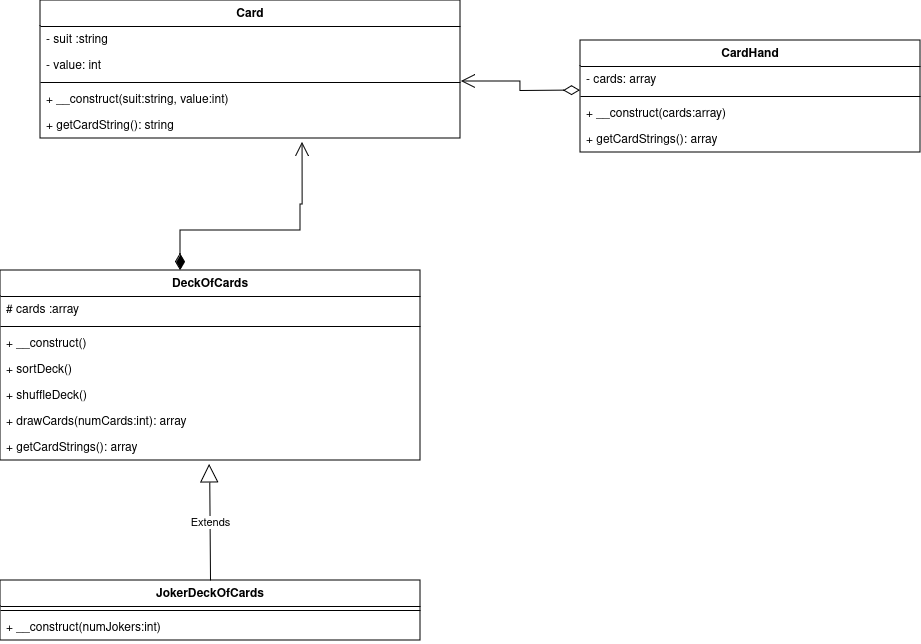

The diagram above was exported from draw.io. Its source (the exported page's mxGraphModel, read from the mxfile embedded in the PNG):
<mxGraphModel dx="1964" dy="634" grid="1" gridSize="10" guides="1" tooltips="1" connect="1" arrows="1" fold="1" page="1" pageScale="1" pageWidth="850" pageHeight="1100" math="0" shadow="0">
  <root>
    <mxCell id="0" />
    <mxCell id="1" parent="0" />
    <mxCell id="Kv3Y2FFL76r5PnqDMaxQ-1" value="Card" style="swimlane;fontStyle=1;align=center;verticalAlign=top;childLayout=stackLayout;horizontal=1;startSize=26;horizontalStack=0;resizeParent=1;resizeParentMax=0;resizeLast=0;collapsible=1;marginBottom=0;whiteSpace=wrap;html=1;" vertex="1" parent="1">
      <mxGeometry x="-70" y="200" width="420" height="138" as="geometry" />
    </mxCell>
    <mxCell id="Kv3Y2FFL76r5PnqDMaxQ-2" value="- suit :string" style="text;strokeColor=none;fillColor=none;align=left;verticalAlign=top;spacingLeft=4;spacingRight=4;overflow=hidden;rotatable=0;points=[[0,0.5],[1,0.5]];portConstraint=eastwest;whiteSpace=wrap;html=1;" vertex="1" parent="Kv3Y2FFL76r5PnqDMaxQ-1">
      <mxGeometry y="26" width="420" height="26" as="geometry" />
    </mxCell>
    <mxCell id="Kv3Y2FFL76r5PnqDMaxQ-5" value="- value: int" style="text;strokeColor=none;fillColor=none;align=left;verticalAlign=top;spacingLeft=4;spacingRight=4;overflow=hidden;rotatable=0;points=[[0,0.5],[1,0.5]];portConstraint=eastwest;whiteSpace=wrap;html=1;" vertex="1" parent="Kv3Y2FFL76r5PnqDMaxQ-1">
      <mxGeometry y="52" width="420" height="26" as="geometry" />
    </mxCell>
    <mxCell id="Kv3Y2FFL76r5PnqDMaxQ-3" value="" style="line;strokeWidth=1;fillColor=none;align=left;verticalAlign=middle;spacingTop=-1;spacingLeft=3;spacingRight=3;rotatable=0;labelPosition=right;points=[];portConstraint=eastwest;strokeColor=inherit;" vertex="1" parent="Kv3Y2FFL76r5PnqDMaxQ-1">
      <mxGeometry y="78" width="420" height="8" as="geometry" />
    </mxCell>
    <mxCell id="Kv3Y2FFL76r5PnqDMaxQ-4" value="+ __construct(suit:string, value:int)" style="text;strokeColor=none;fillColor=none;align=left;verticalAlign=top;spacingLeft=4;spacingRight=4;overflow=hidden;rotatable=0;points=[[0,0.5],[1,0.5]];portConstraint=eastwest;whiteSpace=wrap;html=1;" vertex="1" parent="Kv3Y2FFL76r5PnqDMaxQ-1">
      <mxGeometry y="86" width="420" height="26" as="geometry" />
    </mxCell>
    <mxCell id="Kv3Y2FFL76r5PnqDMaxQ-7" value="+ getCardString(): string" style="text;strokeColor=none;fillColor=none;align=left;verticalAlign=top;spacingLeft=4;spacingRight=4;overflow=hidden;rotatable=0;points=[[0,0.5],[1,0.5]];portConstraint=eastwest;whiteSpace=wrap;html=1;" vertex="1" parent="Kv3Y2FFL76r5PnqDMaxQ-1">
      <mxGeometry y="112" width="420" height="26" as="geometry" />
    </mxCell>
    <mxCell id="Kv3Y2FFL76r5PnqDMaxQ-8" value="CardHand" style="swimlane;fontStyle=1;align=center;verticalAlign=top;childLayout=stackLayout;horizontal=1;startSize=26;horizontalStack=0;resizeParent=1;resizeParentMax=0;resizeLast=0;collapsible=1;marginBottom=0;whiteSpace=wrap;html=1;" vertex="1" parent="1">
      <mxGeometry x="470" y="240" width="340" height="112" as="geometry" />
    </mxCell>
    <mxCell id="Kv3Y2FFL76r5PnqDMaxQ-9" value="- cards: array" style="text;strokeColor=none;fillColor=none;align=left;verticalAlign=top;spacingLeft=4;spacingRight=4;overflow=hidden;rotatable=0;points=[[0,0.5],[1,0.5]];portConstraint=eastwest;whiteSpace=wrap;html=1;" vertex="1" parent="Kv3Y2FFL76r5PnqDMaxQ-8">
      <mxGeometry y="26" width="340" height="26" as="geometry" />
    </mxCell>
    <mxCell id="Kv3Y2FFL76r5PnqDMaxQ-10" value="" style="line;strokeWidth=1;fillColor=none;align=left;verticalAlign=middle;spacingTop=-1;spacingLeft=3;spacingRight=3;rotatable=0;labelPosition=right;points=[];portConstraint=eastwest;strokeColor=inherit;" vertex="1" parent="Kv3Y2FFL76r5PnqDMaxQ-8">
      <mxGeometry y="52" width="340" height="8" as="geometry" />
    </mxCell>
    <mxCell id="Kv3Y2FFL76r5PnqDMaxQ-12" value="+ __construct(cards:array)" style="text;strokeColor=none;fillColor=none;align=left;verticalAlign=top;spacingLeft=4;spacingRight=4;overflow=hidden;rotatable=0;points=[[0,0.5],[1,0.5]];portConstraint=eastwest;whiteSpace=wrap;html=1;" vertex="1" parent="Kv3Y2FFL76r5PnqDMaxQ-8">
      <mxGeometry y="60" width="340" height="26" as="geometry" />
    </mxCell>
    <mxCell id="Kv3Y2FFL76r5PnqDMaxQ-11" value="+ getCardStrings(): array" style="text;strokeColor=none;fillColor=none;align=left;verticalAlign=top;spacingLeft=4;spacingRight=4;overflow=hidden;rotatable=0;points=[[0,0.5],[1,0.5]];portConstraint=eastwest;whiteSpace=wrap;html=1;" vertex="1" parent="Kv3Y2FFL76r5PnqDMaxQ-8">
      <mxGeometry y="86" width="340" height="26" as="geometry" />
    </mxCell>
    <mxCell id="Kv3Y2FFL76r5PnqDMaxQ-17" value="DeckOfCards" style="swimlane;fontStyle=1;align=center;verticalAlign=top;childLayout=stackLayout;horizontal=1;startSize=26;horizontalStack=0;resizeParent=1;resizeParentMax=0;resizeLast=0;collapsible=1;marginBottom=0;whiteSpace=wrap;html=1;" vertex="1" parent="1">
      <mxGeometry x="-110" y="470" width="420" height="190" as="geometry" />
    </mxCell>
    <mxCell id="Kv3Y2FFL76r5PnqDMaxQ-18" value="# cards :array" style="text;strokeColor=none;fillColor=none;align=left;verticalAlign=top;spacingLeft=4;spacingRight=4;overflow=hidden;rotatable=0;points=[[0,0.5],[1,0.5]];portConstraint=eastwest;whiteSpace=wrap;html=1;" vertex="1" parent="Kv3Y2FFL76r5PnqDMaxQ-17">
      <mxGeometry y="26" width="420" height="26" as="geometry" />
    </mxCell>
    <mxCell id="Kv3Y2FFL76r5PnqDMaxQ-20" value="" style="line;strokeWidth=1;fillColor=none;align=left;verticalAlign=middle;spacingTop=-1;spacingLeft=3;spacingRight=3;rotatable=0;labelPosition=right;points=[];portConstraint=eastwest;strokeColor=inherit;" vertex="1" parent="Kv3Y2FFL76r5PnqDMaxQ-17">
      <mxGeometry y="52" width="420" height="8" as="geometry" />
    </mxCell>
    <mxCell id="Kv3Y2FFL76r5PnqDMaxQ-21" value="+ __construct()" style="text;strokeColor=none;fillColor=none;align=left;verticalAlign=top;spacingLeft=4;spacingRight=4;overflow=hidden;rotatable=0;points=[[0,0.5],[1,0.5]];portConstraint=eastwest;whiteSpace=wrap;html=1;" vertex="1" parent="Kv3Y2FFL76r5PnqDMaxQ-17">
      <mxGeometry y="60" width="420" height="26" as="geometry" />
    </mxCell>
    <mxCell id="Kv3Y2FFL76r5PnqDMaxQ-23" value="+ sortDeck()" style="text;strokeColor=none;fillColor=none;align=left;verticalAlign=top;spacingLeft=4;spacingRight=4;overflow=hidden;rotatable=0;points=[[0,0.5],[1,0.5]];portConstraint=eastwest;whiteSpace=wrap;html=1;" vertex="1" parent="Kv3Y2FFL76r5PnqDMaxQ-17">
      <mxGeometry y="86" width="420" height="26" as="geometry" />
    </mxCell>
    <mxCell id="Kv3Y2FFL76r5PnqDMaxQ-24" value="+ shuffleDeck()" style="text;strokeColor=none;fillColor=none;align=left;verticalAlign=top;spacingLeft=4;spacingRight=4;overflow=hidden;rotatable=0;points=[[0,0.5],[1,0.5]];portConstraint=eastwest;whiteSpace=wrap;html=1;" vertex="1" parent="Kv3Y2FFL76r5PnqDMaxQ-17">
      <mxGeometry y="112" width="420" height="26" as="geometry" />
    </mxCell>
    <mxCell id="Kv3Y2FFL76r5PnqDMaxQ-22" value="+ drawCards(numCards:int): array" style="text;strokeColor=none;fillColor=none;align=left;verticalAlign=top;spacingLeft=4;spacingRight=4;overflow=hidden;rotatable=0;points=[[0,0.5],[1,0.5]];portConstraint=eastwest;whiteSpace=wrap;html=1;" vertex="1" parent="Kv3Y2FFL76r5PnqDMaxQ-17">
      <mxGeometry y="138" width="420" height="26" as="geometry" />
    </mxCell>
    <mxCell id="Kv3Y2FFL76r5PnqDMaxQ-25" value="+ getCardStrings(): array" style="text;strokeColor=none;fillColor=none;align=left;verticalAlign=top;spacingLeft=4;spacingRight=4;overflow=hidden;rotatable=0;points=[[0,0.5],[1,0.5]];portConstraint=eastwest;whiteSpace=wrap;html=1;" vertex="1" parent="Kv3Y2FFL76r5PnqDMaxQ-17">
      <mxGeometry y="164" width="420" height="26" as="geometry" />
    </mxCell>
    <mxCell id="Kv3Y2FFL76r5PnqDMaxQ-26" value="JokerDeckOfCards" style="swimlane;fontStyle=1;align=center;verticalAlign=top;childLayout=stackLayout;horizontal=1;startSize=26;horizontalStack=0;resizeParent=1;resizeParentMax=0;resizeLast=0;collapsible=1;marginBottom=0;whiteSpace=wrap;html=1;" vertex="1" parent="1">
      <mxGeometry x="-110" y="780" width="420" height="60" as="geometry" />
    </mxCell>
    <mxCell id="Kv3Y2FFL76r5PnqDMaxQ-28" value="" style="line;strokeWidth=1;fillColor=none;align=left;verticalAlign=middle;spacingTop=-1;spacingLeft=3;spacingRight=3;rotatable=0;labelPosition=right;points=[];portConstraint=eastwest;strokeColor=inherit;" vertex="1" parent="Kv3Y2FFL76r5PnqDMaxQ-26">
      <mxGeometry y="26" width="420" height="8" as="geometry" />
    </mxCell>
    <mxCell id="Kv3Y2FFL76r5PnqDMaxQ-29" value="+ __construct(numJokers:int)" style="text;strokeColor=none;fillColor=none;align=left;verticalAlign=top;spacingLeft=4;spacingRight=4;overflow=hidden;rotatable=0;points=[[0,0.5],[1,0.5]];portConstraint=eastwest;whiteSpace=wrap;html=1;" vertex="1" parent="Kv3Y2FFL76r5PnqDMaxQ-26">
      <mxGeometry y="34" width="420" height="26" as="geometry" />
    </mxCell>
    <mxCell id="Kv3Y2FFL76r5PnqDMaxQ-34" value="Extends" style="endArrow=block;endSize=16;endFill=0;html=1;rounded=0;exitX=0.5;exitY=0;exitDx=0;exitDy=0;entryX=0.498;entryY=1.154;entryDx=0;entryDy=0;entryPerimeter=0;" edge="1" parent="1" source="Kv3Y2FFL76r5PnqDMaxQ-26" target="Kv3Y2FFL76r5PnqDMaxQ-25">
      <mxGeometry width="160" relative="1" as="geometry">
        <mxPoint x="330" y="630" as="sourcePoint" />
        <mxPoint x="490" y="630" as="targetPoint" />
      </mxGeometry>
    </mxCell>
    <mxCell id="Kv3Y2FFL76r5PnqDMaxQ-35" value="" style="endArrow=open;html=1;endSize=12;startArrow=diamondThin;startSize=14;startFill=1;edgeStyle=orthogonalEdgeStyle;align=left;verticalAlign=bottom;rounded=0;entryX=0.624;entryY=1.154;entryDx=0;entryDy=0;entryPerimeter=0;" edge="1" parent="1" source="Kv3Y2FFL76r5PnqDMaxQ-17" target="Kv3Y2FFL76r5PnqDMaxQ-7">
      <mxGeometry x="-1" y="3" relative="1" as="geometry">
        <mxPoint x="70" y="400" as="sourcePoint" />
        <mxPoint x="310" y="400" as="targetPoint" />
        <Array as="points">
          <mxPoint x="70" y="430" />
          <mxPoint x="190" y="430" />
          <mxPoint x="190" y="404" />
          <mxPoint x="192" y="404" />
        </Array>
      </mxGeometry>
    </mxCell>
    <mxCell id="Kv3Y2FFL76r5PnqDMaxQ-37" value="" style="endArrow=open;html=1;endSize=12;startArrow=diamondThin;startSize=14;startFill=0;edgeStyle=orthogonalEdgeStyle;align=left;verticalAlign=bottom;rounded=0;entryX=1.002;entryY=-0.192;entryDx=0;entryDy=0;entryPerimeter=0;" edge="1" parent="1" target="Kv3Y2FFL76r5PnqDMaxQ-4">
      <mxGeometry x="-1" y="3" relative="1" as="geometry">
        <mxPoint x="470" y="290" as="sourcePoint" />
        <mxPoint x="560" y="470" as="targetPoint" />
      </mxGeometry>
    </mxCell>
  </root>
</mxGraphModel>